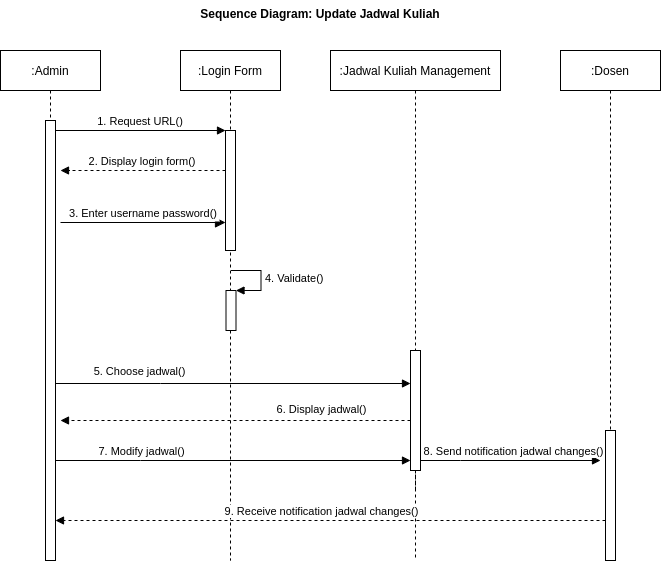

The diagram above was exported from draw.io. Its source (the exported page's mxGraphModel, read from the mxfile embedded in the PNG):
<mxGraphModel dx="868" dy="378" grid="1" gridSize="10" guides="1" tooltips="1" connect="1" arrows="1" fold="1" page="1" pageScale="1" pageWidth="850" pageHeight="1100" math="0" shadow="0">
  <root>
    <mxCell id="0" />
    <mxCell id="1" parent="0" />
    <mxCell id="3nuBFxr9cyL0pnOWT2aG-1" value=":Admin" style="shape=umlLifeline;perimeter=lifelinePerimeter;container=1;collapsible=0;recursiveResize=0;rounded=0;shadow=0;strokeWidth=1;" parent="1" vertex="1">
      <mxGeometry x="120" y="80" width="100" height="510" as="geometry" />
    </mxCell>
    <mxCell id="3nuBFxr9cyL0pnOWT2aG-2" value="" style="points=[];perimeter=orthogonalPerimeter;rounded=0;shadow=0;strokeWidth=1;" parent="3nuBFxr9cyL0pnOWT2aG-1" vertex="1">
      <mxGeometry x="45" y="70" width="10" height="440" as="geometry" />
    </mxCell>
    <mxCell id="3nuBFxr9cyL0pnOWT2aG-5" value=":Login Form" style="shape=umlLifeline;perimeter=lifelinePerimeter;container=1;collapsible=0;recursiveResize=0;rounded=0;shadow=0;strokeWidth=1;" parent="1" vertex="1">
      <mxGeometry x="300" y="80" width="100" height="510" as="geometry" />
    </mxCell>
    <mxCell id="3nuBFxr9cyL0pnOWT2aG-6" value="" style="points=[];perimeter=orthogonalPerimeter;rounded=0;shadow=0;strokeWidth=1;" parent="3nuBFxr9cyL0pnOWT2aG-5" vertex="1">
      <mxGeometry x="45" y="80" width="10" height="120" as="geometry" />
    </mxCell>
    <mxCell id="3nuBFxr9cyL0pnOWT2aG-8" value="1. Request URL()" style="verticalAlign=bottom;endArrow=block;entryX=0;entryY=0;shadow=0;strokeWidth=1;" parent="1" source="3nuBFxr9cyL0pnOWT2aG-2" target="3nuBFxr9cyL0pnOWT2aG-6" edge="1">
      <mxGeometry relative="1" as="geometry">
        <mxPoint x="275" y="160" as="sourcePoint" />
      </mxGeometry>
    </mxCell>
    <mxCell id="3nuBFxr9cyL0pnOWT2aG-9" value="2. Display login form()" style="verticalAlign=bottom;endArrow=block;entryX=1;entryY=0;shadow=0;strokeWidth=1;dashed=1;" parent="1" source="3nuBFxr9cyL0pnOWT2aG-6" edge="1">
      <mxGeometry relative="1" as="geometry">
        <mxPoint x="240" y="200" as="sourcePoint" />
        <mxPoint x="180" y="200" as="targetPoint" />
      </mxGeometry>
    </mxCell>
    <mxCell id="3nuBFxr9cyL0pnOWT2aG-10" value="3. Enter username password()" style="verticalAlign=bottom;endArrow=block;endSize=8;exitX=1;exitY=0.95;shadow=0;strokeWidth=1;endFill=1;" parent="1" edge="1">
      <mxGeometry relative="1" as="geometry">
        <mxPoint x="345" y="252" as="targetPoint" />
        <mxPoint x="180" y="252" as="sourcePoint" />
      </mxGeometry>
    </mxCell>
    <mxCell id="yMJpFkTAiboX2hiCFLps-1" value=":Jadwal Kuliah Management" style="shape=umlLifeline;perimeter=lifelinePerimeter;container=1;collapsible=0;recursiveResize=0;rounded=0;shadow=0;strokeWidth=1;" parent="1" vertex="1">
      <mxGeometry x="450" y="80" width="170" height="440" as="geometry" />
    </mxCell>
    <mxCell id="yMJpFkTAiboX2hiCFLps-2" value="" style="points=[];perimeter=orthogonalPerimeter;rounded=0;shadow=0;strokeWidth=1;" parent="yMJpFkTAiboX2hiCFLps-1" vertex="1">
      <mxGeometry x="80" y="300" width="10" height="120" as="geometry" />
    </mxCell>
    <mxCell id="yMJpFkTAiboX2hiCFLps-3" value=":Dosen" style="shape=umlLifeline;perimeter=lifelinePerimeter;container=1;collapsible=0;recursiveResize=0;rounded=0;shadow=0;strokeWidth=1;" parent="1" vertex="1">
      <mxGeometry x="680" y="80" width="100" height="510" as="geometry" />
    </mxCell>
    <mxCell id="yMJpFkTAiboX2hiCFLps-4" value="" style="points=[];perimeter=orthogonalPerimeter;rounded=0;shadow=0;strokeWidth=1;" parent="yMJpFkTAiboX2hiCFLps-3" vertex="1">
      <mxGeometry x="45" y="380" width="10" height="130" as="geometry" />
    </mxCell>
    <mxCell id="yMJpFkTAiboX2hiCFLps-6" value="" style="html=1;points=[];perimeter=orthogonalPerimeter;" parent="1" vertex="1">
      <mxGeometry x="345.5" y="320" width="10" height="40" as="geometry" />
    </mxCell>
    <mxCell id="yMJpFkTAiboX2hiCFLps-7" value="4. Validate()" style="edgeStyle=orthogonalEdgeStyle;html=1;align=left;spacingLeft=2;endArrow=block;rounded=0;entryX=1;entryY=0;" parent="1" target="yMJpFkTAiboX2hiCFLps-6" edge="1">
      <mxGeometry relative="1" as="geometry">
        <mxPoint x="350.5" y="300" as="sourcePoint" />
        <Array as="points">
          <mxPoint x="380.5" y="300" />
        </Array>
      </mxGeometry>
    </mxCell>
    <mxCell id="yMJpFkTAiboX2hiCFLps-9" style="edgeStyle=orthogonalEdgeStyle;rounded=0;orthogonalLoop=1;jettySize=auto;html=1;endArrow=block;endFill=1;" parent="1" source="3nuBFxr9cyL0pnOWT2aG-2" edge="1">
      <mxGeometry relative="1" as="geometry">
        <mxPoint x="530" y="413" as="targetPoint" />
        <Array as="points">
          <mxPoint x="280" y="413" />
          <mxPoint x="280" y="413" />
        </Array>
      </mxGeometry>
    </mxCell>
    <mxCell id="yMJpFkTAiboX2hiCFLps-10" value="5. Choose jadwal()" style="edgeLabel;html=1;align=center;verticalAlign=middle;resizable=0;points=[];" parent="yMJpFkTAiboX2hiCFLps-9" vertex="1" connectable="0">
      <mxGeometry x="-0.2521" y="1" relative="1" as="geometry">
        <mxPoint x="-50" y="-12" as="offset" />
      </mxGeometry>
    </mxCell>
    <mxCell id="yMJpFkTAiboX2hiCFLps-15" value="Sequence Diagram: Update Jadwal Kuliah" style="text;align=center;fontStyle=1;verticalAlign=middle;spacingLeft=3;spacingRight=3;strokeColor=none;rotatable=0;points=[[0,0.5],[1,0.5]];portConstraint=eastwest;" parent="1" vertex="1">
      <mxGeometry x="400" y="30" width="80" height="26" as="geometry" />
    </mxCell>
    <mxCell id="yMJpFkTAiboX2hiCFLps-16" style="edgeStyle=orthogonalEdgeStyle;rounded=0;orthogonalLoop=1;jettySize=auto;html=1;endArrow=block;endFill=1;dashed=1;" parent="1" source="yMJpFkTAiboX2hiCFLps-2" edge="1">
      <mxGeometry relative="1" as="geometry">
        <mxPoint x="180" y="450" as="targetPoint" />
        <Array as="points">
          <mxPoint x="350" y="450" />
          <mxPoint x="350" y="450" />
        </Array>
      </mxGeometry>
    </mxCell>
    <mxCell id="yMJpFkTAiboX2hiCFLps-17" value="6. Display jadwal()" style="edgeLabel;html=1;align=center;verticalAlign=middle;resizable=0;points=[];" parent="yMJpFkTAiboX2hiCFLps-16" vertex="1" connectable="0">
      <mxGeometry x="0.2571" y="-3" relative="1" as="geometry">
        <mxPoint x="130" y="-9" as="offset" />
      </mxGeometry>
    </mxCell>
    <mxCell id="yMJpFkTAiboX2hiCFLps-18" style="edgeStyle=orthogonalEdgeStyle;rounded=0;orthogonalLoop=1;jettySize=auto;html=1;endArrow=block;endFill=1;" parent="1" source="3nuBFxr9cyL0pnOWT2aG-2" edge="1">
      <mxGeometry relative="1" as="geometry">
        <mxPoint x="530" y="490" as="targetPoint" />
        <Array as="points">
          <mxPoint x="260" y="490" />
          <mxPoint x="260" y="490" />
        </Array>
      </mxGeometry>
    </mxCell>
    <mxCell id="yMJpFkTAiboX2hiCFLps-19" value="7. Modify jadwal()" style="edgeLabel;html=1;align=center;verticalAlign=middle;resizable=0;points=[];" parent="yMJpFkTAiboX2hiCFLps-18" vertex="1" connectable="0">
      <mxGeometry x="-0.4479" y="1" relative="1" as="geometry">
        <mxPoint x="-13" y="-9" as="offset" />
      </mxGeometry>
    </mxCell>
    <mxCell id="yMJpFkTAiboX2hiCFLps-20" style="edgeStyle=orthogonalEdgeStyle;rounded=0;orthogonalLoop=1;jettySize=auto;html=1;endArrow=block;endFill=1;" parent="1" source="yMJpFkTAiboX2hiCFLps-2" edge="1">
      <mxGeometry relative="1" as="geometry">
        <mxPoint x="720" y="490" as="targetPoint" />
        <Array as="points">
          <mxPoint x="580" y="490" />
          <mxPoint x="580" y="490" />
        </Array>
      </mxGeometry>
    </mxCell>
    <mxCell id="yMJpFkTAiboX2hiCFLps-21" value="8. Send notification jadwal changes()" style="edgeLabel;html=1;align=center;verticalAlign=middle;resizable=0;points=[];" parent="yMJpFkTAiboX2hiCFLps-20" vertex="1" connectable="0">
      <mxGeometry x="0.2889" y="-1" relative="1" as="geometry">
        <mxPoint x="-24" y="-11" as="offset" />
      </mxGeometry>
    </mxCell>
    <mxCell id="yMJpFkTAiboX2hiCFLps-23" style="edgeStyle=orthogonalEdgeStyle;rounded=0;orthogonalLoop=1;jettySize=auto;html=1;endArrow=none;endFill=0;dashed=1;" parent="1" source="yMJpFkTAiboX2hiCFLps-2" edge="1">
      <mxGeometry relative="1" as="geometry">
        <mxPoint x="535" y="590" as="targetPoint" />
      </mxGeometry>
    </mxCell>
    <mxCell id="yMJpFkTAiboX2hiCFLps-24" style="edgeStyle=orthogonalEdgeStyle;rounded=0;orthogonalLoop=1;jettySize=auto;html=1;endArrow=block;endFill=1;dashed=1;" parent="1" source="yMJpFkTAiboX2hiCFLps-4" target="3nuBFxr9cyL0pnOWT2aG-2" edge="1">
      <mxGeometry relative="1" as="geometry">
        <mxPoint x="250" y="540" as="targetPoint" />
        <Array as="points">
          <mxPoint x="580" y="550" />
          <mxPoint x="580" y="550" />
        </Array>
      </mxGeometry>
    </mxCell>
    <mxCell id="yMJpFkTAiboX2hiCFLps-25" value="9. Receive notification jadwal changes()" style="edgeLabel;html=1;align=center;verticalAlign=middle;resizable=0;points=[];" parent="yMJpFkTAiboX2hiCFLps-24" vertex="1" connectable="0">
      <mxGeometry x="0.123" y="1" relative="1" as="geometry">
        <mxPoint x="24" y="-11" as="offset" />
      </mxGeometry>
    </mxCell>
  </root>
</mxGraphModel>